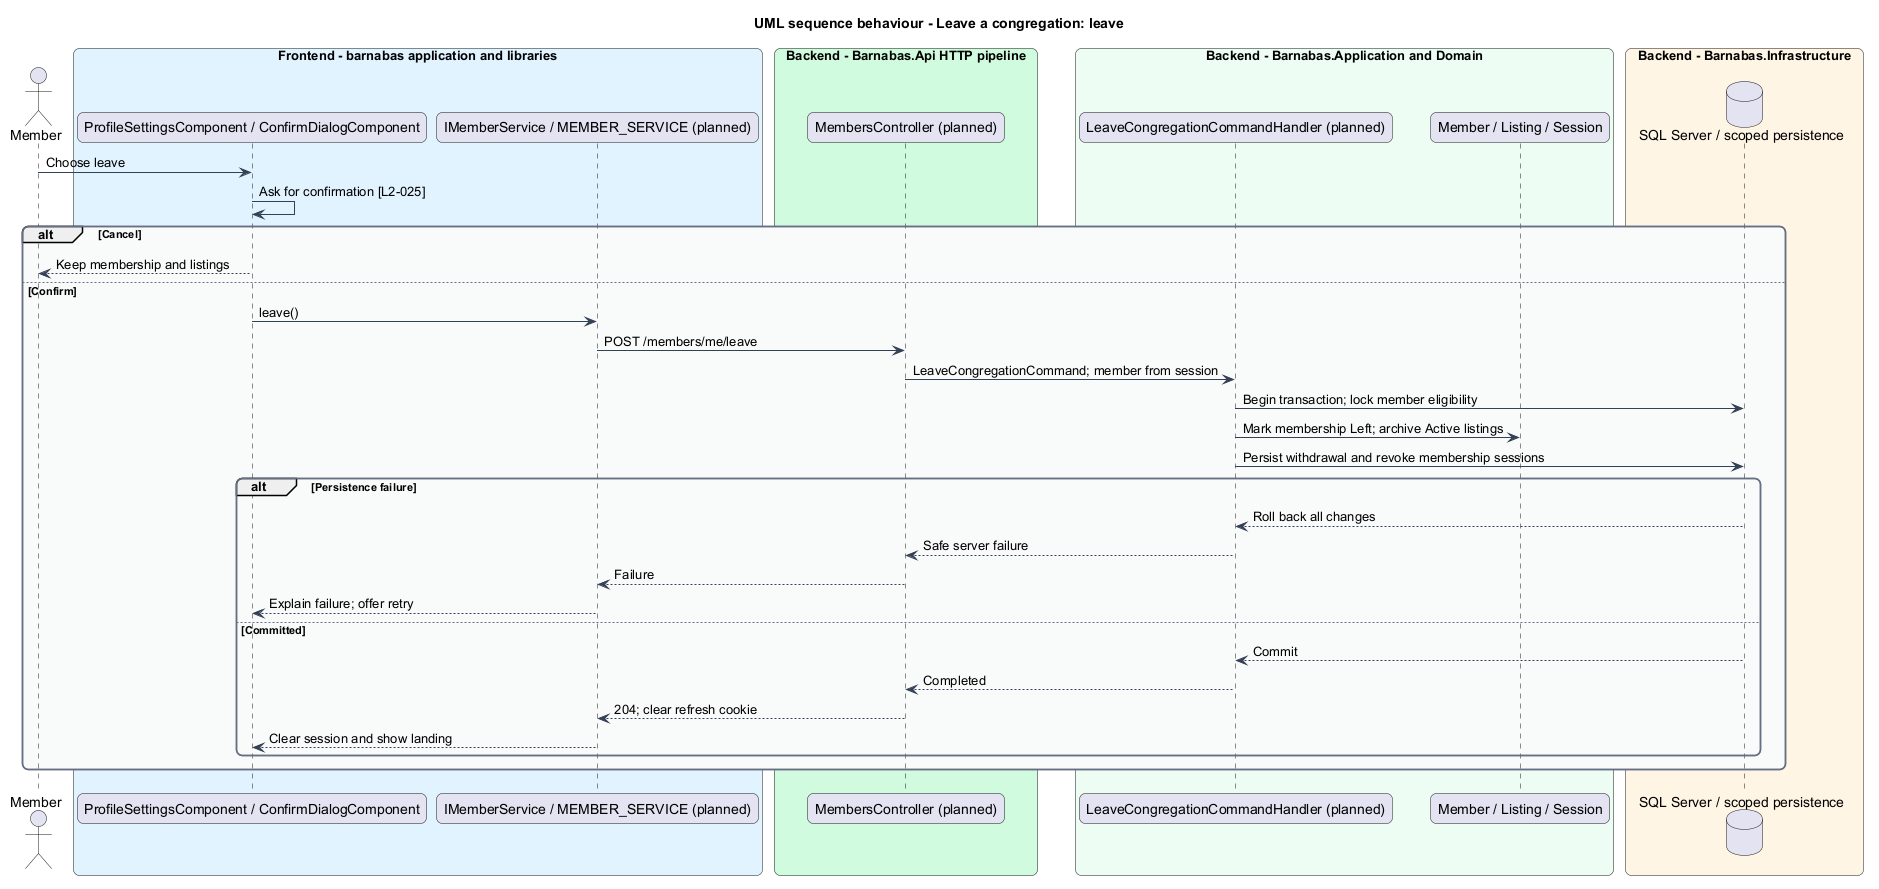

The diagram above was rendered by PlantUML. Its source (embedded in the PNG):
@startuml
title UML sequence behaviour - Leave a congregation: leave
skinparam backgroundColor #FFFFFF
skinparam shadowing false
skinparam roundcorner 12
skinparam defaultFontName Arial
skinparam ArrowColor #344054
skinparam rectangle {
  BorderColor #344054
  FontColor #101828
}
skinparam package {
  BorderColor #667085
  FontColor #101828
  BackgroundColor #F9FAFB
}
actor "Member" as actor
box "Frontend - barnabas application and libraries" #E0F2FE
  participant "ProfileSettingsComponent / ConfirmDialogComponent" as page
  participant "IMemberService / MEMBER_SERVICE (planned)" as client
end box
box "Backend - Barnabas.Api HTTP pipeline" #D1FADF
  participant "MembersController (planned)" as api
end box
box "Backend - Barnabas.Application and Domain" #ECFDF3
  participant "LeaveCongregationCommandHandler (planned)" as handler
  participant "Member / Listing / Session" as entity
end box
box "Backend - Barnabas.Infrastructure" #FFF4E5
  database "SQL Server / scoped persistence" as db
end box
actor -> page : Choose leave
page -> page : Ask for confirmation [L2-025]
alt Cancel
  page --> actor : Keep membership and listings
else Confirm
  page -> client : leave()
  client -> api : POST /members/me/leave
  api -> handler : LeaveCongregationCommand; member from session
  handler -> db : Begin transaction; lock member eligibility
  handler -> entity : Mark membership Left; archive Active listings
  handler -> db : Persist withdrawal and revoke membership sessions
  alt Persistence failure
    db --> handler : Roll back all changes
    handler --> api : Safe server failure
    api --> client : Failure
    client --> page : Explain failure; offer retry
  else Committed
    db --> handler : Commit
    handler --> api : Completed
    api --> client : 204; clear refresh cookie
    client --> page : Clear session and show landing
  end
end
@enduml